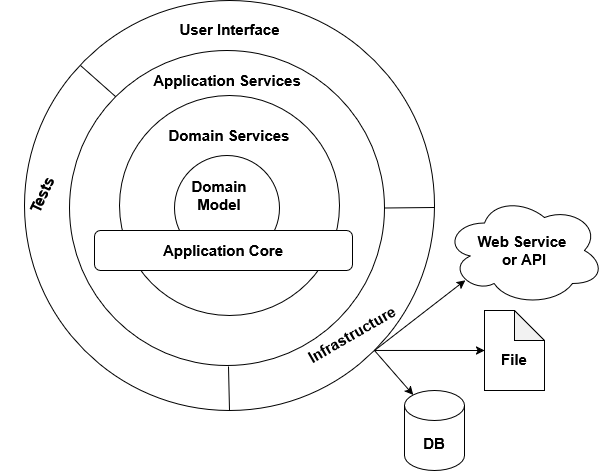

The diagram above was exported from draw.io. Its source (the exported page's mxGraphModel, read from the mxfile embedded in the PNG):
<mxGraphModel dx="1678" dy="916" grid="1" gridSize="10" guides="1" tooltips="1" connect="1" arrows="1" fold="1" page="1" pageScale="1" pageWidth="850" pageHeight="1100" math="0" shadow="0">
  <root>
    <mxCell id="0" />
    <mxCell id="1" parent="0" />
    <mxCell id="BO9zlOl-vsSM1JRP2Sto-2" value="" style="ellipse;whiteSpace=wrap;html=1;aspect=fixed;" vertex="1" parent="1">
      <mxGeometry x="230" y="140" width="410" height="410" as="geometry" />
    </mxCell>
    <mxCell id="BO9zlOl-vsSM1JRP2Sto-3" value="" style="ellipse;whiteSpace=wrap;html=1;aspect=fixed;" vertex="1" parent="1">
      <mxGeometry x="275" y="190" width="315" height="315" as="geometry" />
    </mxCell>
    <mxCell id="BO9zlOl-vsSM1JRP2Sto-4" value="" style="ellipse;whiteSpace=wrap;html=1;aspect=fixed;" vertex="1" parent="1">
      <mxGeometry x="325" y="235" width="220" height="220" as="geometry" />
    </mxCell>
    <mxCell id="BO9zlOl-vsSM1JRP2Sto-5" value="" style="ellipse;whiteSpace=wrap;html=1;aspect=fixed;" vertex="1" parent="1">
      <mxGeometry x="380" y="295" width="105" height="105" as="geometry" />
    </mxCell>
    <mxCell id="BO9zlOl-vsSM1JRP2Sto-6" value="User Interface" style="text;html=1;align=center;verticalAlign=middle;whiteSpace=wrap;rounded=0;fontSize=15;fontStyle=1" vertex="1" parent="1">
      <mxGeometry x="368" y="154" width="135" height="30" as="geometry" />
    </mxCell>
    <mxCell id="BO9zlOl-vsSM1JRP2Sto-7" value="Tests" style="text;html=1;align=center;verticalAlign=middle;whiteSpace=wrap;rounded=0;fontSize=15;fontStyle=1;rotation=-65;" vertex="1" parent="1">
      <mxGeometry x="180" y="320" width="135" height="30" as="geometry" />
    </mxCell>
    <mxCell id="BO9zlOl-vsSM1JRP2Sto-8" value="Infrastructure" style="text;html=1;align=center;verticalAlign=middle;whiteSpace=wrap;rounded=0;fontSize=15;fontStyle=1;rotation=-30;" vertex="1" parent="1">
      <mxGeometry x="465" y="454.99999999999994" width="185" height="37.32" as="geometry" />
    </mxCell>
    <mxCell id="BO9zlOl-vsSM1JRP2Sto-11" value="" style="endArrow=none;html=1;rounded=0;exitX=0.5;exitY=1;exitDx=0;exitDy=0;" edge="1" parent="1" source="BO9zlOl-vsSM1JRP2Sto-2">
      <mxGeometry width="50" height="50" relative="1" as="geometry">
        <mxPoint x="433" y="549" as="sourcePoint" />
        <mxPoint x="434" y="506" as="targetPoint" />
      </mxGeometry>
    </mxCell>
    <mxCell id="BO9zlOl-vsSM1JRP2Sto-12" value="" style="endArrow=none;html=1;rounded=0;entryX=0;entryY=0;entryDx=0;entryDy=0;" edge="1" parent="1" target="BO9zlOl-vsSM1JRP2Sto-3">
      <mxGeometry width="50" height="50" relative="1" as="geometry">
        <mxPoint x="286" y="205" as="sourcePoint" />
        <mxPoint x="290" y="180" as="targetPoint" />
      </mxGeometry>
    </mxCell>
    <mxCell id="BO9zlOl-vsSM1JRP2Sto-14" value="Application Services" style="text;html=1;align=center;verticalAlign=middle;whiteSpace=wrap;rounded=0;fontSize=15;fontStyle=1" vertex="1" parent="1">
      <mxGeometry x="317.5" y="205" width="230" height="30" as="geometry" />
    </mxCell>
    <mxCell id="BO9zlOl-vsSM1JRP2Sto-15" value="Domain Services" style="text;html=1;align=center;verticalAlign=middle;whiteSpace=wrap;rounded=0;fontSize=15;fontStyle=1" vertex="1" parent="1">
      <mxGeometry x="320" y="260" width="230" height="30" as="geometry" />
    </mxCell>
    <mxCell id="BO9zlOl-vsSM1JRP2Sto-16" value="Domain Model" style="text;html=1;align=center;verticalAlign=middle;whiteSpace=wrap;rounded=0;fontSize=15;fontStyle=1" vertex="1" parent="1">
      <mxGeometry x="385" y="320" width="80" height="30" as="geometry" />
    </mxCell>
    <mxCell id="BO9zlOl-vsSM1JRP2Sto-17" value="&lt;font style=&quot;font-size: 15px;&quot;&gt;&lt;b&gt;Application Core&lt;/b&gt;&lt;/font&gt;" style="rounded=1;whiteSpace=wrap;html=1;" vertex="1" parent="1">
      <mxGeometry x="300" y="370" width="258" height="40" as="geometry" />
    </mxCell>
    <mxCell id="BO9zlOl-vsSM1JRP2Sto-22" value="" style="endArrow=none;html=1;rounded=0;exitX=1;exitY=0.5;exitDx=0;exitDy=0;" edge="1" parent="1" source="BO9zlOl-vsSM1JRP2Sto-3">
      <mxGeometry width="50" height="50" relative="1" as="geometry">
        <mxPoint x="600" y="380" as="sourcePoint" />
        <mxPoint x="640" y="347" as="targetPoint" />
      </mxGeometry>
    </mxCell>
    <mxCell id="BO9zlOl-vsSM1JRP2Sto-23" value="&lt;font style=&quot;font-size: 15px;&quot;&gt;&lt;b&gt;DB&lt;/b&gt;&lt;/font&gt;" style="shape=cylinder3;whiteSpace=wrap;html=1;boundedLbl=1;backgroundOutline=1;size=15;" vertex="1" parent="1">
      <mxGeometry x="610" y="530" width="60" height="80" as="geometry" />
    </mxCell>
    <mxCell id="BO9zlOl-vsSM1JRP2Sto-24" value="&lt;div&gt;&lt;font style=&quot;font-size: 15px;&quot;&gt;&lt;b&gt;&lt;br&gt;&lt;/b&gt;&lt;/font&gt;&lt;/div&gt;&lt;div&gt;&lt;font style=&quot;font-size: 15px;&quot;&gt;&lt;b&gt;File&lt;/b&gt;&lt;/font&gt;&lt;/div&gt;" style="shape=note;whiteSpace=wrap;html=1;backgroundOutline=1;darkOpacity=0.05;" vertex="1" parent="1">
      <mxGeometry x="690" y="450" width="60" height="80" as="geometry" />
    </mxCell>
    <mxCell id="BO9zlOl-vsSM1JRP2Sto-25" value="&lt;div&gt;&lt;font style=&quot;font-size: 15px;&quot;&gt;&lt;b&gt;Web Service&amp;nbsp;&lt;/b&gt;&lt;/font&gt;&lt;/div&gt;&lt;div&gt;&lt;font style=&quot;font-size: 15px;&quot;&gt;&lt;b&gt;or API&lt;/b&gt;&lt;/font&gt;&lt;/div&gt;" style="ellipse;shape=cloud;whiteSpace=wrap;html=1;" vertex="1" parent="1">
      <mxGeometry x="650" y="335" width="160" height="110" as="geometry" />
    </mxCell>
    <mxCell id="BO9zlOl-vsSM1JRP2Sto-26" value="" style="endArrow=classic;html=1;rounded=0;entryX=0.13;entryY=0.77;entryDx=0;entryDy=0;entryPerimeter=0;" edge="1" parent="1" target="BO9zlOl-vsSM1JRP2Sto-25">
      <mxGeometry width="50" height="50" relative="1" as="geometry">
        <mxPoint x="580" y="490" as="sourcePoint" />
        <mxPoint x="640" y="448.65999999999997" as="targetPoint" />
      </mxGeometry>
    </mxCell>
    <mxCell id="BO9zlOl-vsSM1JRP2Sto-27" value="" style="endArrow=classic;html=1;rounded=0;exitX=1;exitY=1;exitDx=0;exitDy=0;entryX=0;entryY=0.5;entryDx=0;entryDy=0;entryPerimeter=0;" edge="1" parent="1" source="BO9zlOl-vsSM1JRP2Sto-2" target="BO9zlOl-vsSM1JRP2Sto-24">
      <mxGeometry width="50" height="50" relative="1" as="geometry">
        <mxPoint x="532.5" y="610" as="sourcePoint" />
        <mxPoint x="582.5" y="560" as="targetPoint" />
      </mxGeometry>
    </mxCell>
    <mxCell id="BO9zlOl-vsSM1JRP2Sto-28" value="" style="endArrow=classic;html=1;rounded=0;entryX=0.145;entryY=0;entryDx=0;entryDy=4.35;entryPerimeter=0;" edge="1" parent="1" target="BO9zlOl-vsSM1JRP2Sto-23">
      <mxGeometry width="50" height="50" relative="1" as="geometry">
        <mxPoint x="580" y="490" as="sourcePoint" />
        <mxPoint x="610" y="525" as="targetPoint" />
      </mxGeometry>
    </mxCell>
  </root>
</mxGraphModel>